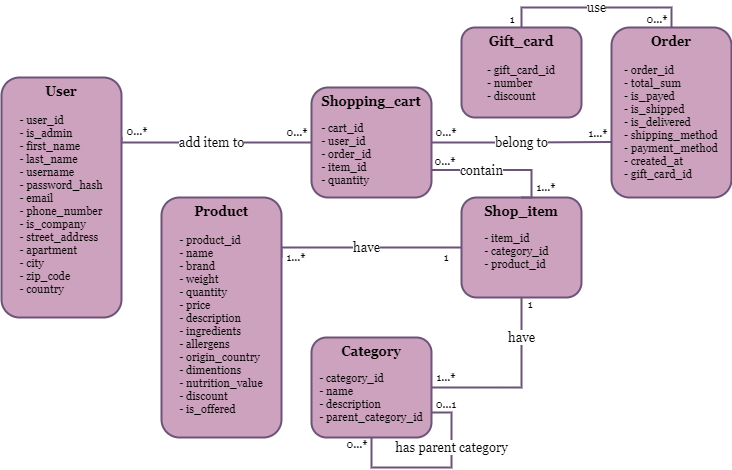

The diagram above was exported from draw.io. Its source (the exported page's mxGraphModel, read from the mxfile embedded in the PNG):
<mxGraphModel dx="1038" dy="547" grid="1" gridSize="10" guides="1" tooltips="1" connect="1" arrows="1" fold="1" page="1" pageScale="1" pageWidth="850" pageHeight="1100" math="0" shadow="0">
  <root>
    <mxCell id="0" />
    <mxCell id="1" parent="0" />
    <mxCell id="ogi42wf8s7SiX5GMlYQa-12" value="add item to" style="edgeStyle=orthogonalEdgeStyle;rounded=0;orthogonalLoop=1;jettySize=auto;html=1;exitX=1;exitY=0.25;exitDx=0;exitDy=0;fontFamily=Georgia;fontSize=13;endArrow=none;endFill=0;strokeColor=#6C5378;strokeWidth=2;" edge="1" parent="1" source="ogi42wf8s7SiX5GMlYQa-1" target="ogi42wf8s7SiX5GMlYQa-8">
      <mxGeometry x="-0.0222" relative="1" as="geometry">
        <Array as="points">
          <mxPoint x="160" y="185" />
        </Array>
        <mxPoint as="offset" />
      </mxGeometry>
    </mxCell>
    <mxCell id="ogi42wf8s7SiX5GMlYQa-1" value="&lt;font face=&quot;Georgia&quot; style=&quot;font-size: 13px&quot;&gt;&lt;b&gt;User&lt;br&gt;&lt;/b&gt;&lt;br&gt;&lt;/font&gt;&lt;div style=&quot;text-align: left ; font-size: 11px&quot;&gt;&lt;span&gt;&lt;font face=&quot;Georgia&quot; style=&quot;font-size: 11px&quot;&gt;- user_id&lt;/font&gt;&lt;/span&gt;&lt;/div&gt;&lt;div style=&quot;text-align: left ; font-size: 11px&quot;&gt;&lt;span&gt;&lt;font face=&quot;Georgia&quot; style=&quot;font-size: 11px&quot;&gt;- is_admin&lt;/font&gt;&lt;/span&gt;&lt;/div&gt;&lt;div style=&quot;text-align: left ; font-size: 11px&quot;&gt;&lt;span&gt;&lt;font face=&quot;Georgia&quot; style=&quot;font-size: 11px&quot;&gt;- first_name&lt;/font&gt;&lt;/span&gt;&lt;/div&gt;&lt;div style=&quot;text-align: left ; font-size: 11px&quot;&gt;&lt;span&gt;&lt;font face=&quot;Georgia&quot; style=&quot;font-size: 11px&quot;&gt;- last_name&lt;/font&gt;&lt;/span&gt;&lt;/div&gt;&lt;div style=&quot;text-align: left ; font-size: 11px&quot;&gt;&lt;span&gt;&lt;font face=&quot;Georgia&quot; style=&quot;font-size: 11px&quot;&gt;- username&lt;/font&gt;&lt;/span&gt;&lt;/div&gt;&lt;div style=&quot;text-align: left ; font-size: 11px&quot;&gt;&lt;span&gt;&lt;font face=&quot;Georgia&quot; style=&quot;font-size: 11px&quot;&gt;- password_hash&lt;/font&gt;&lt;/span&gt;&lt;/div&gt;&lt;div style=&quot;text-align: left ; font-size: 11px&quot;&gt;&lt;span&gt;&lt;font face=&quot;Georgia&quot; style=&quot;font-size: 11px&quot;&gt;- email&lt;/font&gt;&lt;/span&gt;&lt;/div&gt;&lt;div style=&quot;text-align: left ; font-size: 11px&quot;&gt;&lt;span&gt;&lt;font face=&quot;Georgia&quot; style=&quot;font-size: 11px&quot;&gt;- phone_number&lt;/font&gt;&lt;/span&gt;&lt;/div&gt;&lt;div style=&quot;text-align: left ; font-size: 11px&quot;&gt;&lt;span&gt;&lt;font face=&quot;Georgia&quot; style=&quot;font-size: 11px&quot;&gt;- is_company&lt;/font&gt;&lt;/span&gt;&lt;/div&gt;&lt;div style=&quot;text-align: left ; font-size: 11px&quot;&gt;&lt;span&gt;&lt;font face=&quot;Georgia&quot; style=&quot;font-size: 11px&quot;&gt;- street_address&lt;/font&gt;&lt;/span&gt;&lt;/div&gt;&lt;div style=&quot;text-align: left ; font-size: 11px&quot;&gt;&lt;span&gt;&lt;font face=&quot;Georgia&quot; style=&quot;font-size: 11px&quot;&gt;- apartment&lt;/font&gt;&lt;/span&gt;&lt;/div&gt;&lt;div style=&quot;text-align: left ; font-size: 11px&quot;&gt;&lt;span&gt;&lt;font face=&quot;Georgia&quot; style=&quot;font-size: 11px&quot;&gt;- city&lt;/font&gt;&lt;/span&gt;&lt;/div&gt;&lt;div style=&quot;text-align: left ; font-size: 11px&quot;&gt;&lt;span&gt;&lt;font face=&quot;Georgia&quot; style=&quot;font-size: 11px&quot;&gt;- zip_code&lt;/font&gt;&lt;/span&gt;&lt;/div&gt;&lt;div style=&quot;text-align: left ; font-size: 11px&quot;&gt;&lt;font face=&quot;Georgia&quot; style=&quot;font-size: 11px&quot;&gt;- country&lt;/font&gt;&lt;/div&gt;" style="rounded=1;whiteSpace=wrap;html=1;verticalAlign=top;fillColor=#CDA2BE;strokeColor=#6C5378;strokeWidth=2;" vertex="1" parent="1">
      <mxGeometry x="40" y="120" width="120" height="240" as="geometry" />
    </mxCell>
    <mxCell id="ogi42wf8s7SiX5GMlYQa-11" value="have" style="edgeStyle=orthogonalEdgeStyle;rounded=0;orthogonalLoop=1;jettySize=auto;html=1;exitX=1;exitY=0.25;exitDx=0;exitDy=0;entryX=0;entryY=0.5;entryDx=0;entryDy=0;fontFamily=Georgia;fontSize=13;endArrow=none;endFill=0;strokeColor=#6C5378;strokeWidth=2;" edge="1" parent="1" source="ogi42wf8s7SiX5GMlYQa-4" target="ogi42wf8s7SiX5GMlYQa-6">
      <mxGeometry relative="1" as="geometry">
        <Array as="points">
          <mxPoint x="320" y="290" />
        </Array>
      </mxGeometry>
    </mxCell>
    <mxCell id="ogi42wf8s7SiX5GMlYQa-4" value="&lt;font face=&quot;Georgia&quot; style=&quot;font-size: 13px&quot;&gt;&lt;b&gt;Product&lt;br&gt;&lt;/b&gt;&lt;br&gt;&lt;/font&gt;&lt;div style=&quot;text-align: left ; font-size: 11px&quot;&gt;&lt;span&gt;&lt;font face=&quot;Georgia&quot; style=&quot;font-size: 11px&quot;&gt;- product_id&lt;br&gt;&lt;/font&gt;&lt;/span&gt;&lt;/div&gt;&lt;div style=&quot;text-align: left ; font-size: 11px&quot;&gt;&lt;span&gt;&lt;font face=&quot;Georgia&quot; style=&quot;font-size: 11px&quot;&gt;- name&lt;/font&gt;&lt;/span&gt;&lt;/div&gt;&lt;div style=&quot;text-align: left ; font-size: 11px&quot;&gt;&lt;span&gt;&lt;font face=&quot;Georgia&quot; style=&quot;font-size: 11px&quot;&gt;- brand&lt;/font&gt;&lt;/span&gt;&lt;/div&gt;&lt;div style=&quot;text-align: left ; font-size: 11px&quot;&gt;&lt;font face=&quot;Georgia&quot;&gt;- weight&lt;/font&gt;&lt;/div&gt;&lt;div style=&quot;text-align: left ; font-size: 11px&quot;&gt;&lt;font face=&quot;Georgia&quot;&gt;- quantity&lt;/font&gt;&lt;/div&gt;&lt;div style=&quot;text-align: left ; font-size: 11px&quot;&gt;&lt;font face=&quot;Georgia&quot;&gt;- price&lt;/font&gt;&lt;/div&gt;&lt;div style=&quot;text-align: left ; font-size: 11px&quot;&gt;&lt;font face=&quot;Georgia&quot;&gt;- description&lt;/font&gt;&lt;/div&gt;&lt;div style=&quot;text-align: left ; font-size: 11px&quot;&gt;&lt;font face=&quot;Georgia&quot;&gt;- ingredients&lt;/font&gt;&lt;/div&gt;&lt;div style=&quot;text-align: left ; font-size: 11px&quot;&gt;&lt;font face=&quot;Georgia&quot;&gt;- allergens&lt;/font&gt;&lt;/div&gt;&lt;div style=&quot;text-align: left ; font-size: 11px&quot;&gt;&lt;font face=&quot;Georgia&quot;&gt;- origin_country&lt;/font&gt;&lt;/div&gt;&lt;div style=&quot;text-align: left ; font-size: 11px&quot;&gt;&lt;font face=&quot;Georgia&quot;&gt;- dimentions&lt;/font&gt;&lt;/div&gt;&lt;div style=&quot;text-align: left ; font-size: 11px&quot;&gt;&lt;font face=&quot;Georgia&quot;&gt;- nutrition_value&lt;/font&gt;&lt;/div&gt;&lt;div style=&quot;text-align: left ; font-size: 11px&quot;&gt;&lt;font face=&quot;Georgia&quot;&gt;- discount&lt;/font&gt;&lt;/div&gt;&lt;div style=&quot;text-align: left ; font-size: 11px&quot;&gt;&lt;font face=&quot;Georgia&quot;&gt;- is_offered&lt;/font&gt;&lt;/div&gt;" style="rounded=1;whiteSpace=wrap;html=1;verticalAlign=top;fillColor=#CDA2BE;strokeColor=#6C5378;strokeWidth=2;" vertex="1" parent="1">
      <mxGeometry x="200" y="240" width="120" height="240" as="geometry" />
    </mxCell>
    <mxCell id="ogi42wf8s7SiX5GMlYQa-10" value="have" style="edgeStyle=orthogonalEdgeStyle;rounded=0;orthogonalLoop=1;jettySize=auto;html=1;exitX=1;exitY=0.5;exitDx=0;exitDy=0;entryX=0.5;entryY=1;entryDx=0;entryDy=0;fontFamily=Georgia;fontSize=13;strokeColor=#6C5378;strokeWidth=2;endArrow=none;endFill=0;" edge="1" parent="1" source="ogi42wf8s7SiX5GMlYQa-5" target="ogi42wf8s7SiX5GMlYQa-6">
      <mxGeometry x="0.5556" relative="1" as="geometry">
        <mxPoint as="offset" />
      </mxGeometry>
    </mxCell>
    <mxCell id="ogi42wf8s7SiX5GMlYQa-5" value="&lt;font face=&quot;Georgia&quot; style=&quot;font-size: 13px&quot;&gt;&lt;b&gt;Category&lt;/b&gt;&lt;br&gt;&lt;/font&gt;&lt;div style=&quot;text-align: left ; font-size: 11px&quot;&gt;&lt;span&gt;&lt;font face=&quot;Georgia&quot; style=&quot;font-size: 11px&quot;&gt;&lt;br&gt;&lt;/font&gt;&lt;/span&gt;&lt;/div&gt;&lt;div style=&quot;text-align: left ; font-size: 11px&quot;&gt;&lt;span&gt;&lt;font face=&quot;Georgia&quot; style=&quot;font-size: 11px&quot;&gt;- category_id&lt;br&gt;&lt;/font&gt;&lt;/span&gt;&lt;/div&gt;&lt;div style=&quot;text-align: left ; font-size: 11px&quot;&gt;&lt;span&gt;&lt;font face=&quot;Georgia&quot; style=&quot;font-size: 11px&quot;&gt;- name&lt;/font&gt;&lt;/span&gt;&lt;/div&gt;&lt;div style=&quot;text-align: left ; font-size: 11px&quot;&gt;&lt;span&gt;&lt;font face=&quot;Georgia&quot; style=&quot;font-size: 11px&quot;&gt;- description&lt;/font&gt;&lt;/span&gt;&lt;/div&gt;&lt;div style=&quot;text-align: left ; font-size: 11px&quot;&gt;&lt;span&gt;&lt;font face=&quot;Georgia&quot; style=&quot;font-size: 11px&quot;&gt;- parent_category_id&lt;/font&gt;&lt;/span&gt;&lt;/div&gt;" style="rounded=1;whiteSpace=wrap;html=1;verticalAlign=top;fillColor=#CDA2BE;strokeColor=#6C5378;strokeWidth=2;" vertex="1" parent="1">
      <mxGeometry x="350" y="380" width="120" height="100" as="geometry" />
    </mxCell>
    <mxCell id="ogi42wf8s7SiX5GMlYQa-6" value="&lt;font face=&quot;Georgia&quot; style=&quot;font-size: 13px&quot;&gt;&lt;b&gt;Shop_item&lt;/b&gt;&lt;br&gt;&lt;/font&gt;&lt;div style=&quot;text-align: left ; font-size: 11px&quot;&gt;&lt;span&gt;&lt;font face=&quot;Georgia&quot; style=&quot;font-size: 11px&quot;&gt;&lt;br&gt;&lt;/font&gt;&lt;/span&gt;&lt;/div&gt;&lt;div style=&quot;text-align: left ; font-size: 11px&quot;&gt;&lt;span&gt;&lt;font face=&quot;Georgia&quot; style=&quot;font-size: 11px&quot;&gt;- item_id&lt;br&gt;&lt;/font&gt;&lt;/span&gt;&lt;/div&gt;&lt;div style=&quot;text-align: left ; font-size: 11px&quot;&gt;&lt;span&gt;&lt;font face=&quot;Georgia&quot; style=&quot;font-size: 11px&quot;&gt;- category_id&lt;/font&gt;&lt;/span&gt;&lt;/div&gt;&lt;div style=&quot;text-align: left ; font-size: 11px&quot;&gt;&lt;span&gt;&lt;font face=&quot;Georgia&quot; style=&quot;font-size: 11px&quot;&gt;- product_id&lt;/font&gt;&lt;/span&gt;&lt;/div&gt;" style="rounded=1;whiteSpace=wrap;html=1;verticalAlign=top;fillColor=#CDA2BE;strokeColor=#6C5378;strokeWidth=2;" vertex="1" parent="1">
      <mxGeometry x="500" y="240" width="120" height="100" as="geometry" />
    </mxCell>
    <mxCell id="ogi42wf8s7SiX5GMlYQa-7" value="&lt;font face=&quot;Georgia&quot; style=&quot;font-size: 13px&quot;&gt;&lt;b&gt;Order&lt;br&gt;&lt;/b&gt;&lt;br&gt;&lt;/font&gt;&lt;div style=&quot;text-align: left ; font-size: 11px&quot;&gt;&lt;span&gt;&lt;font face=&quot;Georgia&quot; style=&quot;font-size: 11px&quot;&gt;- order_id&lt;/font&gt;&lt;/span&gt;&lt;/div&gt;&lt;div style=&quot;text-align: left ; font-size: 11px&quot;&gt;&lt;span&gt;&lt;font face=&quot;Georgia&quot; style=&quot;font-size: 11px&quot;&gt;- total_sum&lt;/font&gt;&lt;/span&gt;&lt;/div&gt;&lt;div style=&quot;text-align: left ; font-size: 11px&quot;&gt;&lt;span&gt;&lt;font face=&quot;Georgia&quot; style=&quot;font-size: 11px&quot;&gt;- is_payed&lt;/font&gt;&lt;/span&gt;&lt;/div&gt;&lt;div style=&quot;text-align: left ; font-size: 11px&quot;&gt;&lt;span&gt;&lt;font face=&quot;Georgia&quot; style=&quot;font-size: 11px&quot;&gt;- is_shipped&lt;/font&gt;&lt;/span&gt;&lt;/div&gt;&lt;div style=&quot;text-align: left ; font-size: 11px&quot;&gt;&lt;span&gt;&lt;font face=&quot;Georgia&quot; style=&quot;font-size: 11px&quot;&gt;- is_delivered&lt;/font&gt;&lt;/span&gt;&lt;/div&gt;&lt;div style=&quot;text-align: left ; font-size: 11px&quot;&gt;&lt;span&gt;&lt;font face=&quot;Georgia&quot; style=&quot;font-size: 11px&quot;&gt;- shipping_method&lt;/font&gt;&lt;/span&gt;&lt;/div&gt;&lt;div style=&quot;text-align: left ; font-size: 11px&quot;&gt;&lt;span&gt;&lt;font face=&quot;Georgia&quot; style=&quot;font-size: 11px&quot;&gt;- payment_method&lt;/font&gt;&lt;/span&gt;&lt;/div&gt;&lt;div style=&quot;text-align: left ; font-size: 11px&quot;&gt;&lt;span&gt;&lt;font face=&quot;Georgia&quot; style=&quot;font-size: 11px&quot;&gt;- created_at&lt;/font&gt;&lt;/span&gt;&lt;/div&gt;&lt;div style=&quot;text-align: left ; font-size: 11px&quot;&gt;&lt;span&gt;&lt;font face=&quot;Georgia&quot; style=&quot;font-size: 11px&quot;&gt;- gift_card_id&lt;/font&gt;&lt;/span&gt;&lt;/div&gt;" style="rounded=1;whiteSpace=wrap;html=1;verticalAlign=top;fillColor=#CDA2BE;strokeColor=#6C5378;strokeWidth=2;" vertex="1" parent="1">
      <mxGeometry x="650" y="70" width="120" height="170" as="geometry" />
    </mxCell>
    <mxCell id="ogi42wf8s7SiX5GMlYQa-13" value="contain" style="edgeStyle=orthogonalEdgeStyle;rounded=0;orthogonalLoop=1;jettySize=auto;html=1;exitX=1;exitY=0.75;exitDx=0;exitDy=0;entryX=0.5;entryY=0;entryDx=0;entryDy=0;fontFamily=Georgia;fontSize=13;endArrow=none;endFill=0;strokeColor=#6C5378;strokeWidth=2;" edge="1" parent="1" source="ogi42wf8s7SiX5GMlYQa-8" target="ogi42wf8s7SiX5GMlYQa-6">
      <mxGeometry x="-0.2727" relative="1" as="geometry">
        <Array as="points">
          <mxPoint x="570" y="213" />
          <mxPoint x="570" y="240" />
        </Array>
        <mxPoint as="offset" />
      </mxGeometry>
    </mxCell>
    <mxCell id="ogi42wf8s7SiX5GMlYQa-14" value="belong to" style="edgeStyle=orthogonalEdgeStyle;rounded=0;orthogonalLoop=1;jettySize=auto;html=1;exitX=1;exitY=0.5;exitDx=0;exitDy=0;entryX=0;entryY=0.674;entryDx=0;entryDy=0;entryPerimeter=0;fontFamily=Georgia;fontSize=13;endArrow=none;endFill=0;strokeColor=#6C5378;strokeWidth=2;" edge="1" parent="1" source="ogi42wf8s7SiX5GMlYQa-8" target="ogi42wf8s7SiX5GMlYQa-7">
      <mxGeometry relative="1" as="geometry" />
    </mxCell>
    <mxCell id="ogi42wf8s7SiX5GMlYQa-8" value="&lt;font face=&quot;Georgia&quot; style=&quot;font-size: 13px&quot;&gt;&lt;b&gt;Shopping_cart&lt;/b&gt;&lt;br&gt;&lt;/font&gt;&lt;div style=&quot;text-align: left ; font-size: 11px&quot;&gt;&lt;span&gt;&lt;font face=&quot;Georgia&quot; style=&quot;font-size: 11px&quot;&gt;&lt;br&gt;&lt;/font&gt;&lt;/span&gt;&lt;/div&gt;&lt;div style=&quot;text-align: left ; font-size: 11px&quot;&gt;&lt;span&gt;&lt;font face=&quot;Georgia&quot; style=&quot;font-size: 11px&quot;&gt;- cart_id&lt;br&gt;&lt;/font&gt;&lt;/span&gt;&lt;/div&gt;&lt;div style=&quot;text-align: left ; font-size: 11px&quot;&gt;&lt;span&gt;&lt;font face=&quot;Georgia&quot; style=&quot;font-size: 11px&quot;&gt;- user_id&lt;/font&gt;&lt;/span&gt;&lt;/div&gt;&lt;div style=&quot;text-align: left ; font-size: 11px&quot;&gt;&lt;span&gt;&lt;font face=&quot;Georgia&quot; style=&quot;font-size: 11px&quot;&gt;- order_id&lt;/font&gt;&lt;/span&gt;&lt;/div&gt;&lt;div style=&quot;text-align: left ; font-size: 11px&quot;&gt;&lt;span&gt;&lt;font face=&quot;Georgia&quot; style=&quot;font-size: 11px&quot;&gt;- item_id&lt;/font&gt;&lt;/span&gt;&lt;/div&gt;&lt;div style=&quot;text-align: left ; font-size: 11px&quot;&gt;&lt;span&gt;&lt;font face=&quot;Georgia&quot; style=&quot;font-size: 11px&quot;&gt;- quantity&lt;/font&gt;&lt;/span&gt;&lt;/div&gt;" style="rounded=1;whiteSpace=wrap;html=1;verticalAlign=top;fillColor=#CDA2BE;strokeColor=#6C5378;strokeWidth=2;" vertex="1" parent="1">
      <mxGeometry x="350" y="130" width="120" height="110" as="geometry" />
    </mxCell>
    <mxCell id="ogi42wf8s7SiX5GMlYQa-15" value="use" style="edgeStyle=orthogonalEdgeStyle;rounded=0;orthogonalLoop=1;jettySize=auto;html=1;exitX=0.5;exitY=0;exitDx=0;exitDy=0;entryX=0.5;entryY=0;entryDx=0;entryDy=0;fontFamily=Georgia;fontSize=13;endArrow=none;endFill=0;strokeColor=#6C5378;strokeWidth=2;" edge="1" parent="1" source="ogi42wf8s7SiX5GMlYQa-9" target="ogi42wf8s7SiX5GMlYQa-7">
      <mxGeometry relative="1" as="geometry" />
    </mxCell>
    <mxCell id="ogi42wf8s7SiX5GMlYQa-9" value="&lt;font face=&quot;Georgia&quot; style=&quot;font-size: 13px&quot;&gt;&lt;b&gt;Gift_card&lt;br&gt;&lt;/b&gt;&lt;br&gt;&lt;/font&gt;&lt;div style=&quot;text-align: left ; font-size: 11px&quot;&gt;&lt;span&gt;&lt;font face=&quot;Georgia&quot; style=&quot;font-size: 11px&quot;&gt;- gift_card_id&lt;/font&gt;&lt;/span&gt;&lt;/div&gt;&lt;div style=&quot;text-align: left ; font-size: 11px&quot;&gt;&lt;span&gt;&lt;font face=&quot;Georgia&quot; style=&quot;font-size: 11px&quot;&gt;- number&lt;/font&gt;&lt;/span&gt;&lt;/div&gt;&lt;div style=&quot;text-align: left ; font-size: 11px&quot;&gt;&lt;span&gt;&lt;font face=&quot;Georgia&quot; style=&quot;font-size: 11px&quot;&gt;- discount&lt;/font&gt;&lt;/span&gt;&lt;/div&gt;" style="rounded=1;whiteSpace=wrap;html=1;verticalAlign=top;fillColor=#CDA2BE;strokeColor=#6C5378;strokeWidth=2;" vertex="1" parent="1">
      <mxGeometry x="500" y="70" width="120" height="90" as="geometry" />
    </mxCell>
    <mxCell id="ogi42wf8s7SiX5GMlYQa-16" value="has parent category" style="edgeStyle=orthogonalEdgeStyle;rounded=0;orthogonalLoop=1;jettySize=auto;html=1;exitX=1;exitY=0.75;exitDx=0;exitDy=0;entryX=0.5;entryY=1;entryDx=0;entryDy=0;fontFamily=Georgia;fontSize=13;endArrow=none;endFill=0;strokeColor=#6C5378;strokeWidth=2;" edge="1" parent="1" source="ogi42wf8s7SiX5GMlYQa-5" target="ogi42wf8s7SiX5GMlYQa-5">
      <mxGeometry x="-0.4054" relative="1" as="geometry">
        <Array as="points">
          <mxPoint x="490" y="455" />
          <mxPoint x="490" y="510" />
          <mxPoint x="410" y="510" />
        </Array>
        <mxPoint as="offset" />
      </mxGeometry>
    </mxCell>
    <mxCell id="ogi42wf8s7SiX5GMlYQa-17" value="0...*" style="text;html=1;strokeColor=none;fillColor=none;align=center;verticalAlign=middle;whiteSpace=wrap;rounded=0;fontFamily=Georgia;fontSize=11;" vertex="1" parent="1">
      <mxGeometry x="161" y="164" width="30" height="20" as="geometry" />
    </mxCell>
    <mxCell id="ogi42wf8s7SiX5GMlYQa-18" value="0...*" style="text;html=1;strokeColor=none;fillColor=none;align=center;verticalAlign=middle;whiteSpace=wrap;rounded=0;fontFamily=Georgia;fontSize=11;" vertex="1" parent="1">
      <mxGeometry x="321" y="165" width="30" height="20" as="geometry" />
    </mxCell>
    <mxCell id="ogi42wf8s7SiX5GMlYQa-19" value="0...*" style="text;html=1;strokeColor=none;fillColor=none;align=center;verticalAlign=middle;whiteSpace=wrap;rounded=0;fontFamily=Georgia;fontSize=11;" vertex="1" parent="1">
      <mxGeometry x="469" y="194" width="30" height="20" as="geometry" />
    </mxCell>
    <mxCell id="ogi42wf8s7SiX5GMlYQa-20" value="1...*" style="text;html=1;strokeColor=none;fillColor=none;align=center;verticalAlign=middle;whiteSpace=wrap;rounded=0;fontFamily=Georgia;fontSize=11;" vertex="1" parent="1">
      <mxGeometry x="570" y="220" width="30" height="20" as="geometry" />
    </mxCell>
    <mxCell id="ogi42wf8s7SiX5GMlYQa-21" value="1...*" style="text;html=1;strokeColor=none;fillColor=none;align=center;verticalAlign=middle;whiteSpace=wrap;rounded=0;fontFamily=Georgia;fontSize=11;" vertex="1" parent="1">
      <mxGeometry x="320" y="290" width="30" height="20" as="geometry" />
    </mxCell>
    <mxCell id="ogi42wf8s7SiX5GMlYQa-22" value="1" style="text;html=1;strokeColor=none;fillColor=none;align=center;verticalAlign=middle;whiteSpace=wrap;rounded=0;fontFamily=Georgia;fontSize=11;" vertex="1" parent="1">
      <mxGeometry x="470" y="290" width="30" height="20" as="geometry" />
    </mxCell>
    <mxCell id="ogi42wf8s7SiX5GMlYQa-23" value="1" style="text;html=1;strokeColor=none;fillColor=none;align=center;verticalAlign=middle;whiteSpace=wrap;rounded=0;fontFamily=Georgia;fontSize=11;" vertex="1" parent="1">
      <mxGeometry x="554" y="337" width="30" height="20" as="geometry" />
    </mxCell>
    <mxCell id="ogi42wf8s7SiX5GMlYQa-25" value="1...*" style="text;html=1;strokeColor=none;fillColor=none;align=center;verticalAlign=middle;whiteSpace=wrap;rounded=0;fontFamily=Georgia;fontSize=11;" vertex="1" parent="1">
      <mxGeometry x="470" y="410" width="30" height="20" as="geometry" />
    </mxCell>
    <mxCell id="ogi42wf8s7SiX5GMlYQa-26" value="0...*" style="text;html=1;strokeColor=none;fillColor=none;align=center;verticalAlign=middle;whiteSpace=wrap;rounded=0;fontFamily=Georgia;fontSize=11;" vertex="1" parent="1">
      <mxGeometry x="381" y="477" width="30" height="20" as="geometry" />
    </mxCell>
    <mxCell id="ogi42wf8s7SiX5GMlYQa-27" value="0...1" style="text;html=1;strokeColor=none;fillColor=none;align=center;verticalAlign=middle;whiteSpace=wrap;rounded=0;fontFamily=Georgia;fontSize=11;" vertex="1" parent="1">
      <mxGeometry x="470" y="437" width="30" height="20" as="geometry" />
    </mxCell>
    <mxCell id="ogi42wf8s7SiX5GMlYQa-28" value="0...*" style="text;html=1;strokeColor=none;fillColor=none;align=center;verticalAlign=middle;whiteSpace=wrap;rounded=0;fontFamily=Georgia;fontSize=11;" vertex="1" parent="1">
      <mxGeometry x="470" y="165" width="30" height="20" as="geometry" />
    </mxCell>
    <mxCell id="ogi42wf8s7SiX5GMlYQa-29" value="1...*" style="text;html=1;strokeColor=none;fillColor=none;align=center;verticalAlign=middle;whiteSpace=wrap;rounded=0;fontFamily=Georgia;fontSize=11;" vertex="1" parent="1">
      <mxGeometry x="622" y="166" width="30" height="20" as="geometry" />
    </mxCell>
    <mxCell id="ogi42wf8s7SiX5GMlYQa-30" value="1" style="text;html=1;strokeColor=none;fillColor=none;align=center;verticalAlign=middle;whiteSpace=wrap;rounded=0;fontFamily=Georgia;fontSize=11;" vertex="1" parent="1">
      <mxGeometry x="536" y="52" width="30" height="20" as="geometry" />
    </mxCell>
    <mxCell id="ogi42wf8s7SiX5GMlYQa-31" value="0...*" style="text;html=1;strokeColor=none;fillColor=none;align=center;verticalAlign=middle;whiteSpace=wrap;rounded=0;fontFamily=Georgia;fontSize=11;" vertex="1" parent="1">
      <mxGeometry x="681" y="52" width="30" height="20" as="geometry" />
    </mxCell>
  </root>
</mxGraphModel>